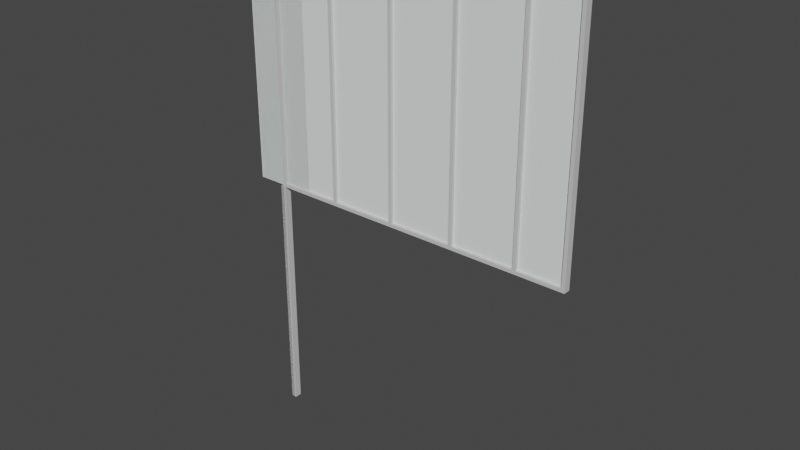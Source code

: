 # Source: Curtain_Wall_03.blend  (saved by Blender 2.92.15; exported with 4.5.12 LTS)
import bpy
from mathutils import Matrix  # noqa: F401  (used for matrix-valued properties, if any)

bpy.ops.wm.read_factory_settings(use_empty=True)
scene = bpy.context.scene
scene.name = 'Scene'

# ---- collections
col_ifcproject_project_number = bpy.data.collections.new('IfcProject/Project Number'); scene.collection.children.link(col_ifcproject_project_number)
col_ifcsite_default = bpy.data.collections.new('IfcSite/Default'); col_ifcproject_project_number.children.link(col_ifcsite_default)
col_ifcbuilding = bpy.data.collections.new('IfcBuilding/'); col_ifcsite_default.children.link(col_ifcbuilding)
col_ifcbuildingstorey_level_1 = bpy.data.collections.new('IfcBuildingStorey/Level 1'); col_ifcbuilding.children.link(col_ifcbuildingstorey_level_1)
col_ifccurtainwall_curtain_wall_storefront___2_x4__153310 = bpy.data.collections.new('IfcCurtainWall/Curtain Wall:STOREFRONT - 2"x4":153310'); col_ifcbuildingstorey_level_1.children.link(col_ifccurtainwall_curtain_wall_storefront___2_x4__153310)
col_ifcopeningelements = bpy.data.collections.new('IfcOpeningElements'); col_ifcproject_project_number.children.link(col_ifcopeningelements)
col_types = bpy.data.collections.new('Types'); col_ifcproject_project_number.children.link(col_types)
col_structuralitems = bpy.data.collections.new('StructuralItems'); col_ifcproject_project_number.children.link(col_structuralitems)
col_members = bpy.data.collections.new('Members'); col_structuralitems.children.link(col_members)
col_connections = bpy.data.collections.new('Connections'); col_structuralitems.children.link(col_connections)

# ---- materials (node trees are filled in below, after node groups)
mat_tempered_glazing = bpy.data.materials.new('TEMPERED GLAZING')
mat_tempered_glazing.use_transparent_shadow = False
mat_tempered_glazing.diffuse_color = (0.8549, 0.8902, 0.8784, 0.15)
mat_alum__storefront_w__tempered_insulated_glazing = bpy.data.materials.new('ALUM. STOREFRONT W/ TEMPERED INSULATED GLAZING')
mat_alum__storefront_w__tempered_insulated_glazing.use_transparent_shadow = False
mat_alum__storefront_w__tempered_insulated_glazing.diffuse_color = (0.6157, 0.6157, 0.6157, 1.0)

# ---- material node trees

# ---- world
world_world = bpy.data.worlds.new('World'); scene.world = world_world
world_world.use_nodes = True; world_world.node_tree.nodes.clear()
_N = world_world.node_tree.nodes; _L = world_world.node_tree.links
n0 = _N.new('ShaderNodeOutputWorld'); n0.name = 'World Output'; n0.location = (300, 300)
n1 = _N.new('ShaderNodeBackground'); n1.name = 'Background'; n1.location = (10, 300)
n1.inputs[0].default_value = (0.05088, 0.05088, 0.05088, 1.0)
_L.new(n1.outputs[0], n0.inputs[0])
n0.is_active_output = True
world_world.color = (0.05088, 0.05088, 0.05088)
world_world.use_sun_shadow = False
world_world.sun_shadow_jitter_overblur = 0.0

# ---- meshes
me_127_224 = bpy.data.meshes.new('127/224')
me_127_224.from_pydata([(0.4445, -0.0127, 0.0), (0.4445, -0.0127, 3.556), (0.4445, 0.0127, 0.0), (0.4445, 0.0127, 3.556), (-0.4445, 0.0127, 0.0), (-0.4445, 0.0127, 3.556), (-0.4445, -0.0127, 0.0), (-0.4445, -0.0127, 3.556)], [], [(7, 5, 4, 6), (0, 6, 4, 2), (3, 1, 0, 2), (5, 7, 1, 3), (1, 7, 6, 0), (5, 3, 2, 4)])
me_127_224.materials.append(mat_tempered_glazing)
me_127_224.use_remesh_fix_poles = True
me_127_224.use_remesh_preserve_attributes = False
me_127_224.use_mirror_vertex_groups = False
me_127_224.update()
me_127_327 = bpy.data.meshes.new('127/327')
me_127_327.from_pydata([(0.4572, -0.0127, 0.0), (0.4572, -0.0127, 3.556), (0.4572, 0.0127, 0.0), (0.4572, 0.0127, 3.556), (-0.4572, 0.0127, 0.0), (-0.4572, 0.0127, 3.556), (-0.4572, -0.0127, 0.0), (-0.4572, -0.0127, 3.556)], [], [(7, 5, 4, 6), (0, 6, 4, 2), (3, 1, 0, 2), (5, 7, 1, 3), (1, 7, 6, 0), (5, 3, 2, 4)])
me_127_327.materials.append(mat_tempered_glazing)
me_127_327.use_remesh_fix_poles = True
me_127_327.use_remesh_preserve_attributes = False
me_127_327.use_mirror_vertex_groups = False
me_127_327.update()
me_127_436 = bpy.data.meshes.new('127/436')
me_127_436.from_pydata([(0.3175, -0.0127, 0.0), (0.3175, -0.0127, 3.556), (0.3175, 0.0127, 0.0), (0.3175, 0.0127, 3.556), (-0.3175, 0.0127, 0.0), (-0.3175, 0.0127, 3.556), (-0.3175, -0.0127, 0.0), (-0.3175, -0.0127, 3.556)], [], [(7, 5, 4, 6), (0, 6, 4, 2), (3, 1, 0, 2), (5, 7, 1, 3), (1, 7, 6, 0), (5, 3, 2, 4)])
me_127_436.materials.append(mat_tempered_glazing)
me_127_436.use_remesh_fix_poles = True
me_127_436.use_remesh_preserve_attributes = False
me_127_436.use_mirror_vertex_groups = False
me_127_436.update()
me_127_507 = bpy.data.meshes.new('127/507')
me_127_507.from_pydata([(-0.0508, 0.0508, -0.7112), (-0.0508, 0.0508, 9.215e-15), (-0.0508, -0.0508, -0.7112), (-0.0508, -0.0508, 9.215e-15), (5.898e-17, -0.0508, -0.7112), (5.898e-17, -0.0508, 9.215e-15), (5.898e-17, 0.0508, -0.7112), (5.898e-17, 0.0508, 9.215e-15)], [], [(7, 5, 4, 6), (0, 6, 4, 2), (3, 1, 0, 2), (5, 7, 1, 3), (1, 7, 6, 0), (5, 3, 2, 4)])
me_127_507.materials.append(mat_alum__storefront_w__tempered_insulated_glazing)
me_127_507.use_remesh_fix_poles = True
me_127_507.use_remesh_preserve_attributes = False
me_127_507.use_mirror_vertex_groups = False
me_127_507.update()
me_127_570 = bpy.data.meshes.new('127/570')
me_127_570.from_pydata([(-0.0508, 0.0508, -0.9652), (-0.0508, 0.0508, -9.215e-15), (-0.0508, -0.0508, -0.9652), (-0.0508, -0.0508, -9.215e-15), (5.898e-17, -0.0508, -0.9652), (5.898e-17, -0.0508, -9.215e-15), (5.898e-17, 0.0508, -0.9652), (5.898e-17, 0.0508, -9.215e-15)], [], [(7, 5, 4, 6), (0, 6, 4, 2), (3, 1, 0, 2), (5, 7, 1, 3), (1, 7, 6, 0), (5, 3, 2, 4)])
me_127_570.materials.append(mat_alum__storefront_w__tempered_insulated_glazing)
me_127_570.use_remesh_fix_poles = True
me_127_570.use_remesh_preserve_attributes = False
me_127_570.use_mirror_vertex_groups = False
me_127_570.update()
me_127_612 = bpy.data.meshes.new('127/612')
me_127_612.from_pydata([(-0.0508, 0.0508, -3.556), (-0.0508, 0.0508, 0.0), (-0.0508, -0.0508, -3.556), (-0.0508, -0.0508, 0.0), (5.898e-17, -0.0508, -3.556), (5.898e-17, -0.0508, 0.0), (5.898e-17, 0.0508, -3.556), (5.898e-17, 0.0508, 0.0)], [], [(7, 5, 4, 6), (0, 6, 4, 2), (3, 1, 0, 2), (5, 7, 1, 3), (1, 7, 6, 0), (5, 3, 2, 4)])
me_127_612.materials.append(mat_alum__storefront_w__tempered_insulated_glazing)
me_127_612.use_remesh_fix_poles = True
me_127_612.use_remesh_preserve_attributes = False
me_127_612.use_mirror_vertex_groups = False
me_127_612.update()
me_127_658 = bpy.data.meshes.new('127/658')
me_127_658.from_pydata([(-0.0508, 0.0508, -3.556), (-0.0508, 0.0508, 0.0), (-0.0508, -0.0508, -3.556), (-0.0508, -0.0508, 0.0), (5.898e-17, -0.0508, -3.556), (5.898e-17, -0.0508, 0.0), (5.898e-17, 0.0508, -3.556), (5.898e-17, 0.0508, 0.0)], [], [(7, 5, 4, 6), (0, 6, 4, 2), (3, 1, 0, 2), (5, 7, 1, 3), (1, 7, 6, 0), (5, 3, 2, 4)])
me_127_658.materials.append(mat_alum__storefront_w__tempered_insulated_glazing)
me_127_658.use_remesh_fix_poles = True
me_127_658.use_remesh_preserve_attributes = False
me_127_658.use_mirror_vertex_groups = False
me_127_658.update()
me_127_704 = bpy.data.meshes.new('127/704')
me_127_704.from_pydata([(-0.0508, 0.0508, -0.9652), (-0.0508, 0.0508, 9.104e-15), (-0.0508, -0.0508, -0.9652), (-0.0508, -0.0508, 9.104e-15), (5.898e-17, -0.0508, -0.9652), (5.898e-17, -0.0508, 9.104e-15), (5.898e-17, 0.0508, -0.9652), (5.898e-17, 0.0508, 9.104e-15)], [], [(7, 5, 4, 6), (0, 6, 4, 2), (3, 1, 0, 2), (5, 7, 1, 3), (1, 7, 6, 0), (5, 3, 2, 4)])
me_127_704.materials.append(mat_alum__storefront_w__tempered_insulated_glazing)
me_127_704.use_remesh_fix_poles = True
me_127_704.use_remesh_preserve_attributes = False
me_127_704.use_mirror_vertex_groups = False
me_127_704.update()
me_127_750 = bpy.data.meshes.new('127/750')
me_127_750.from_pydata([(-0.0508, 0.0508, -0.9652), (-0.0508, 0.0508, 9.104e-15), (-0.0508, -0.0508, -0.9652), (-0.0508, -0.0508, 9.104e-15), (5.898e-17, -0.0508, -0.9652), (5.898e-17, -0.0508, 9.104e-15), (5.898e-17, 0.0508, -0.9652), (5.898e-17, 0.0508, 9.104e-15)], [], [(7, 5, 4, 6), (0, 6, 4, 2), (3, 1, 0, 2), (5, 7, 1, 3), (1, 7, 6, 0), (5, 3, 2, 4)])
me_127_750.materials.append(mat_alum__storefront_w__tempered_insulated_glazing)
me_127_750.use_remesh_fix_poles = True
me_127_750.use_remesh_preserve_attributes = False
me_127_750.use_mirror_vertex_groups = False
me_127_750.update()
me_127_832 = bpy.data.meshes.new('127/832')
me_127_832.from_pydata([(-0.0508, 0.0508, -0.9652), (-0.0508, 0.0508, -9.215e-15), (-0.0508, -0.0508, -0.9652), (-0.0508, -0.0508, -9.215e-15), (5.898e-17, -0.0508, -0.9652), (5.898e-17, -0.0508, -9.215e-15), (5.898e-17, 0.0508, -0.9652), (5.898e-17, 0.0508, -9.215e-15)], [], [(7, 5, 4, 6), (0, 6, 4, 2), (3, 1, 0, 2), (5, 7, 1, 3), (1, 7, 6, 0), (5, 3, 2, 4)])
me_127_832.materials.append(mat_alum__storefront_w__tempered_insulated_glazing)
me_127_832.use_remesh_fix_poles = True
me_127_832.use_remesh_preserve_attributes = False
me_127_832.use_mirror_vertex_groups = False
me_127_832.update()
me_127_914 = bpy.data.meshes.new('127/914')
me_127_914.from_pydata([(-0.0508, 0.0508, -0.7112), (-0.0508, 0.0508, -8.993e-15), (-0.0508, -0.0508, -0.7112), (-0.0508, -0.0508, -8.993e-15), (5.898e-17, -0.0508, -0.7112), (5.898e-17, -0.0508, -8.993e-15), (5.898e-17, 0.0508, -0.7112), (5.898e-17, 0.0508, -8.993e-15)], [], [(7, 5, 4, 6), (0, 6, 4, 2), (3, 1, 0, 2), (5, 7, 1, 3), (1, 7, 6, 0), (5, 3, 2, 4)])
me_127_914.materials.append(mat_alum__storefront_w__tempered_insulated_glazing)
me_127_914.use_remesh_fix_poles = True
me_127_914.use_remesh_preserve_attributes = False
me_127_914.use_mirror_vertex_groups = False
me_127_914.update()
me_127_960 = bpy.data.meshes.new('127/960')
me_127_960.from_pydata([(-0.0254, 0.0508, -3.556), (-0.0254, 0.0508, 0.0), (-0.0254, -0.0508, -3.556), (-0.0254, -0.0508, 0.0), (0.0254, -0.0508, -3.556), (0.0254, -0.0508, 0.0), (0.0254, 0.0508, -3.556), (0.0254, 0.0508, 0.0)], [], [(1, 0, 2), (3, 1, 2), (3, 2, 4), (5, 3, 4), (5, 4, 6), (7, 5, 6), (7, 6, 0), (1, 7, 0), (2, 0, 4), (0, 6, 4), (5, 1, 3), (5, 7, 1)])
me_127_960.materials.append(mat_alum__storefront_w__tempered_insulated_glazing)
me_127_960.use_remesh_fix_poles = True
me_127_960.use_remesh_preserve_attributes = False
me_127_960.use_mirror_vertex_groups = False
me_127_960.update()

# ---- objects
ob_ifcproject_project_number = bpy.data.objects.new('IfcProject/Project Number', None)
ob_ifcsite_default = bpy.data.objects.new('IfcSite/Default', None)
ob_ifcbuilding = bpy.data.objects.new('IfcBuilding/', None)
ob_ifcbuildingstorey_level_1 = bpy.data.objects.new('IfcBuildingStorey/Level 1', None)
ob_ifccurtainwall_curtain_wall_storefront___2_x4__153310 = bpy.data.objects.new('IfcCurtainWall/Curtain Wall:STOREFRONT - 2"x4":153310', None)
ob_ifcplate_system_panel_1__glazing_153311 = bpy.data.objects.new('IfcPlate/System Panel:1" GLAZING:153311', me_127_224)
ob_ifcplate_system_panel_1__glazing_153317 = bpy.data.objects.new('IfcPlate/System Panel:1" GLAZING:153317', me_127_327)
ob_ifcplate_system_panel_1__glazing_153319 = bpy.data.objects.new('IfcPlate/System Panel:1" GLAZING:153319', me_127_327)
ob_ifcplate_system_panel_1__glazing_153321 = bpy.data.objects.new('IfcPlate/System Panel:1" GLAZING:153321', me_127_327)
ob_ifcplate_system_panel_1__glazing_153323 = bpy.data.objects.new('IfcPlate/System Panel:1" GLAZING:153323', me_127_436)
ob_ifcmember_rectangular_mullion_rectangular___2__x_4__153312 = bpy.data.objects.new('IfcMember/Rectangular Mullion:RECTANGULAR - 2" x 4":153312', me_127_507)
ob_ifcmember_rectangular_mullion_rectangular___2__x_4__153313 = bpy.data.objects.new('IfcMember/Rectangular Mullion:RECTANGULAR - 2" x 4":153313', me_127_570)
ob_ifcmember_rectangular_mullion_rectangular___2__x_4__153314 = bpy.data.objects.new('IfcMember/Rectangular Mullion:RECTANGULAR - 2" x 4":153314', me_127_612)
ob_ifcmember_rectangular_mullion_rectangular___2__x_4__153315 = bpy.data.objects.new('IfcMember/Rectangular Mullion:RECTANGULAR - 2" x 4":153315', me_127_658)
ob_ifcmember_rectangular_mullion_rectangular___2__x_4__153324 = bpy.data.objects.new('IfcMember/Rectangular Mullion:RECTANGULAR - 2" x 4":153324', me_127_704)
ob_ifcmember_rectangular_mullion_rectangular___2__x_4__153325 = bpy.data.objects.new('IfcMember/Rectangular Mullion:RECTANGULAR - 2" x 4":153325', me_127_750)
ob_ifcmember_rectangular_mullion_rectangular___2__x_4__153326 = bpy.data.objects.new('IfcMember/Rectangular Mullion:RECTANGULAR - 2" x 4":153326', me_127_750)
ob_ifcmember_rectangular_mullion_rectangular___2__x_4__153327 = bpy.data.objects.new('IfcMember/Rectangular Mullion:RECTANGULAR - 2" x 4":153327', me_127_750)
ob_ifcmember_rectangular_mullion_rectangular___2__x_4__153328 = bpy.data.objects.new('IfcMember/Rectangular Mullion:RECTANGULAR - 2" x 4":153328', me_127_832)
ob_ifcmember_rectangular_mullion_rectangular___2__x_4__153329 = bpy.data.objects.new('IfcMember/Rectangular Mullion:RECTANGULAR - 2" x 4":153329', me_127_832)
ob_ifcmember_rectangular_mullion_rectangular___2__x_4__153330 = bpy.data.objects.new('IfcMember/Rectangular Mullion:RECTANGULAR - 2" x 4":153330', me_127_832)
ob_ifcmember_rectangular_mullion_rectangular___2__x_4__153331 = bpy.data.objects.new('IfcMember/Rectangular Mullion:RECTANGULAR - 2" x 4":153331', me_127_914)
ob_ifcmember_rectangular_mullion_rectangular___2__x_4__153332 = bpy.data.objects.new('IfcMember/Rectangular Mullion:RECTANGULAR - 2" x 4":153332', me_127_960)
ob_ifcmember_rectangular_mullion_rectangular___2__x_4__153333 = bpy.data.objects.new('IfcMember/Rectangular Mullion:RECTANGULAR - 2" x 4":153333', me_127_960)
ob_ifcmember_rectangular_mullion_rectangular___2__x_4__153334 = bpy.data.objects.new('IfcMember/Rectangular Mullion:RECTANGULAR - 2" x 4":153334', me_127_960)
ob_ifcmember_rectangular_mullion_rectangular___2__x_4__153335 = bpy.data.objects.new('IfcMember/Rectangular Mullion:RECTANGULAR - 2" x 4":153335', me_127_960)
ob_ifcplatetype_system_panel_1__glazing = bpy.data.objects.new('IfcPlateType/System Panel:1" GLAZING', me_127_224)
ob_ifcplatetype_system_panel_1__glazing_001 = bpy.data.objects.new('IfcPlateType/System Panel:1" GLAZING.001', me_127_327)
ob_ifcplatetype_system_panel_1__glazing_002 = bpy.data.objects.new('IfcPlateType/System Panel:1" GLAZING.002', me_127_436)
ob_ifcmembertype_rectangular_mullion_rectangular___2__x_4 = bpy.data.objects.new('IfcMemberType/Rectangular Mullion:RECTANGULAR - 2" x 4"', me_127_507)
ob_ifcmembertype_rectangular_mullion_rectangular___2__x_4__001 = bpy.data.objects.new('IfcMemberType/Rectangular Mullion:RECTANGULAR - 2" x 4".001', me_127_570)
ob_ifcmembertype_rectangular_mullion_rectangular___2__x_4__002 = bpy.data.objects.new('IfcMemberType/Rectangular Mullion:RECTANGULAR - 2" x 4".002', me_127_612)
ob_ifcmembertype_rectangular_mullion_rectangular___2__x_4__003 = bpy.data.objects.new('IfcMemberType/Rectangular Mullion:RECTANGULAR - 2" x 4".003', me_127_658)
ob_ifcmembertype_rectangular_mullion_rectangular___2__x_4__004 = bpy.data.objects.new('IfcMemberType/Rectangular Mullion:RECTANGULAR - 2" x 4".004', me_127_704)
ob_ifcmembertype_rectangular_mullion_rectangular___2__x_4__005 = bpy.data.objects.new('IfcMemberType/Rectangular Mullion:RECTANGULAR - 2" x 4".005', me_127_750)
ob_ifcmembertype_rectangular_mullion_rectangular___2__x_4__006 = bpy.data.objects.new('IfcMemberType/Rectangular Mullion:RECTANGULAR - 2" x 4".006', me_127_832)
ob_ifcmembertype_rectangular_mullion_rectangular___2__x_4__007 = bpy.data.objects.new('IfcMemberType/Rectangular Mullion:RECTANGULAR - 2" x 4".007', me_127_914)
ob_ifcmembertype_rectangular_mullion_rectangular___2__x_4__008 = bpy.data.objects.new('IfcMemberType/Rectangular Mullion:RECTANGULAR - 2" x 4".008', me_127_960)
ob_ifccurtainwalltype_curtain_wall_storefront___2_x4 = bpy.data.objects.new('IfcCurtainWallType/Curtain Wall:STOREFRONT - 2"x4"', None)

# ---- transforms, parenting, visibility, modifiers, constraints
ob_ifcproject_project_number.location = (0.0, 0.0, 0.0)
ob_ifcproject_project_number.lineart.crease_threshold = 0.0
ob_ifcsite_default.location = (0.0, 0.0, 0.0)
ob_ifcsite_default.lineart.crease_threshold = 0.0
ob_ifcbuilding.location = (0.0, 0.0, 0.0)
ob_ifcbuilding.lineart.crease_threshold = 0.0
ob_ifcbuildingstorey_level_1.location = (0.0, 0.0, 0.0)
ob_ifcbuildingstorey_level_1.lineart.crease_threshold = 0.0
ob_ifccurtainwall_curtain_wall_storefront___2_x4__153310.location = (0.0, 0.0, 0.0)
ob_ifccurtainwall_curtain_wall_storefront___2_x4__153310.lineart.crease_threshold = 0.0
ob_ifcplate_system_panel_1__glazing_153311.location = (0.4953, 0.0, 0.0508)
ob_ifcplate_system_panel_1__glazing_153311.lineart.crease_threshold = 0.0
ob_ifcplate_system_panel_1__glazing_153317.location = (1.448, 0.0, 0.0508)
ob_ifcplate_system_panel_1__glazing_153317.lineart.crease_threshold = 0.0
ob_ifcplate_system_panel_1__glazing_153319.location = (2.413, 0.0, 0.0508)
ob_ifcplate_system_panel_1__glazing_153319.lineart.crease_threshold = 0.0
ob_ifcplate_system_panel_1__glazing_153321.location = (3.378, 0.0, 0.0508)
ob_ifcplate_system_panel_1__glazing_153321.lineart.crease_threshold = 0.0
ob_ifcplate_system_panel_1__glazing_153323.location = (4.204, 0.0, 0.0508)
ob_ifcplate_system_panel_1__glazing_153323.lineart.crease_threshold = 0.0
ob_ifcmember_rectangular_mullion_rectangular___2__x_4__153312.location = (4.572, 0.0, 3.658)
ob_ifcmember_rectangular_mullion_rectangular___2__x_4__153312.rotation_euler = (-3.142, -1.571, 0.0)
ob_ifcmember_rectangular_mullion_rectangular___2__x_4__153312.lineart.crease_threshold = 0.0
ob_ifcmember_rectangular_mullion_rectangular___2__x_4__153313.location = (0.0, 0.0, 0.0)
ob_ifcmember_rectangular_mullion_rectangular___2__x_4__153313.rotation_euler = (-3.142, 1.571, 0.0)
ob_ifcmember_rectangular_mullion_rectangular___2__x_4__153313.lineart.crease_threshold = 0.0
ob_ifcmember_rectangular_mullion_rectangular___2__x_4__153314.location = (4.572, 0.0, 0.0508)
ob_ifcmember_rectangular_mullion_rectangular___2__x_4__153314.rotation_euler = (3.142, -0.0, 0.0)
ob_ifcmember_rectangular_mullion_rectangular___2__x_4__153314.lineart.crease_threshold = 0.0
ob_ifcmember_rectangular_mullion_rectangular___2__x_4__153315.location = (0.0, 0.0, 3.607)
ob_ifcmember_rectangular_mullion_rectangular___2__x_4__153315.rotation_euler = (0.0, -0.0, 3.142)
ob_ifcmember_rectangular_mullion_rectangular___2__x_4__153315.lineart.crease_threshold = 0.0
ob_ifcmember_rectangular_mullion_rectangular___2__x_4__153324.location = (0.9652, 0.0, 3.658)
ob_ifcmember_rectangular_mullion_rectangular___2__x_4__153324.rotation_euler = (-3.142, -1.571, 0.0)
ob_ifcmember_rectangular_mullion_rectangular___2__x_4__153324.lineart.crease_threshold = 0.0
ob_ifcmember_rectangular_mullion_rectangular___2__x_4__153325.location = (1.93, 0.0, 3.658)
ob_ifcmember_rectangular_mullion_rectangular___2__x_4__153325.rotation_euler = (-3.142, -1.571, 0.0)
ob_ifcmember_rectangular_mullion_rectangular___2__x_4__153325.lineart.crease_threshold = 0.0
ob_ifcmember_rectangular_mullion_rectangular___2__x_4__153326.location = (2.896, 0.0, 3.658)
ob_ifcmember_rectangular_mullion_rectangular___2__x_4__153326.rotation_euler = (-3.142, -1.571, 0.0)
ob_ifcmember_rectangular_mullion_rectangular___2__x_4__153326.lineart.crease_threshold = 0.0
ob_ifcmember_rectangular_mullion_rectangular___2__x_4__153327.location = (3.861, 0.0, 3.658)
ob_ifcmember_rectangular_mullion_rectangular___2__x_4__153327.rotation_euler = (-3.142, -1.571, 0.0)
ob_ifcmember_rectangular_mullion_rectangular___2__x_4__153327.lineart.crease_threshold = 0.0
ob_ifcmember_rectangular_mullion_rectangular___2__x_4__153328.location = (0.9652, 0.0, 0.0)
ob_ifcmember_rectangular_mullion_rectangular___2__x_4__153328.rotation_euler = (-3.142, 1.571, 0.0)
ob_ifcmember_rectangular_mullion_rectangular___2__x_4__153328.lineart.crease_threshold = 0.0
ob_ifcmember_rectangular_mullion_rectangular___2__x_4__153329.location = (1.93, 0.0, 0.0)
ob_ifcmember_rectangular_mullion_rectangular___2__x_4__153329.rotation_euler = (-3.142, 1.571, 0.0)
ob_ifcmember_rectangular_mullion_rectangular___2__x_4__153329.lineart.crease_threshold = 0.0
ob_ifcmember_rectangular_mullion_rectangular___2__x_4__153330.location = (2.896, 0.0, 0.0)
ob_ifcmember_rectangular_mullion_rectangular___2__x_4__153330.rotation_euler = (-3.142, 1.571, 0.0)
ob_ifcmember_rectangular_mullion_rectangular___2__x_4__153330.lineart.crease_threshold = 0.0
ob_ifcmember_rectangular_mullion_rectangular___2__x_4__153331.location = (3.861, 0.0, 0.0)
ob_ifcmember_rectangular_mullion_rectangular___2__x_4__153331.rotation_euler = (-3.142, 1.571, 0.0)
ob_ifcmember_rectangular_mullion_rectangular___2__x_4__153331.lineart.crease_threshold = 0.0
ob_ifcmember_rectangular_mullion_rectangular___2__x_4__153332.location = (0.9652, 0.0, 0.0508)
ob_ifcmember_rectangular_mullion_rectangular___2__x_4__153332.rotation_euler = (3.142, -0.0, 0.0)
ob_ifcmember_rectangular_mullion_rectangular___2__x_4__153332.lineart.crease_threshold = 0.0
ob_ifcmember_rectangular_mullion_rectangular___2__x_4__153333.location = (1.93, 0.0, 0.0508)
ob_ifcmember_rectangular_mullion_rectangular___2__x_4__153333.rotation_euler = (3.142, -0.0, 0.0)
ob_ifcmember_rectangular_mullion_rectangular___2__x_4__153333.lineart.crease_threshold = 0.0
ob_ifcmember_rectangular_mullion_rectangular___2__x_4__153334.location = (2.896, 0.0, 0.0508)
ob_ifcmember_rectangular_mullion_rectangular___2__x_4__153334.rotation_euler = (3.142, -0.0, 0.0)
ob_ifcmember_rectangular_mullion_rectangular___2__x_4__153334.lineart.crease_threshold = 0.0
ob_ifcmember_rectangular_mullion_rectangular___2__x_4__153335.location = (3.861, 0.0, 0.0508)
ob_ifcmember_rectangular_mullion_rectangular___2__x_4__153335.rotation_euler = (3.142, -0.0, 0.0)
ob_ifcmember_rectangular_mullion_rectangular___2__x_4__153335.lineart.crease_threshold = 0.0
ob_ifcplatetype_system_panel_1__glazing.location = (0.0, 0.0, 0.0)
ob_ifcplatetype_system_panel_1__glazing.lineart.crease_threshold = 0.0
ob_ifcplatetype_system_panel_1__glazing_001.location = (0.0, 0.0, 0.0)
ob_ifcplatetype_system_panel_1__glazing_001.lineart.crease_threshold = 0.0
ob_ifcplatetype_system_panel_1__glazing_002.location = (0.0, 0.0, 0.0)
ob_ifcplatetype_system_panel_1__glazing_002.lineart.crease_threshold = 0.0
ob_ifcmembertype_rectangular_mullion_rectangular___2__x_4.location = (0.0, 0.0, 0.0)
ob_ifcmembertype_rectangular_mullion_rectangular___2__x_4.lineart.crease_threshold = 0.0
ob_ifcmembertype_rectangular_mullion_rectangular___2__x_4__001.location = (0.0, 0.0, 0.0)
ob_ifcmembertype_rectangular_mullion_rectangular___2__x_4__001.lineart.crease_threshold = 0.0
ob_ifcmembertype_rectangular_mullion_rectangular___2__x_4__002.location = (0.0, 0.0, 0.0)
ob_ifcmembertype_rectangular_mullion_rectangular___2__x_4__002.lineart.crease_threshold = 0.0
ob_ifcmembertype_rectangular_mullion_rectangular___2__x_4__003.location = (0.0, 0.0, 0.0)
ob_ifcmembertype_rectangular_mullion_rectangular___2__x_4__003.lineart.crease_threshold = 0.0
ob_ifcmembertype_rectangular_mullion_rectangular___2__x_4__004.location = (0.0, 0.0, 0.0)
ob_ifcmembertype_rectangular_mullion_rectangular___2__x_4__004.lineart.crease_threshold = 0.0
ob_ifcmembertype_rectangular_mullion_rectangular___2__x_4__005.location = (0.0, 0.0, 0.0)
ob_ifcmembertype_rectangular_mullion_rectangular___2__x_4__005.lineart.crease_threshold = 0.0
ob_ifcmembertype_rectangular_mullion_rectangular___2__x_4__006.location = (0.0, 0.0, 0.0)
ob_ifcmembertype_rectangular_mullion_rectangular___2__x_4__006.lineart.crease_threshold = 0.0
ob_ifcmembertype_rectangular_mullion_rectangular___2__x_4__007.location = (0.0, 0.0, 0.0)
ob_ifcmembertype_rectangular_mullion_rectangular___2__x_4__007.lineart.crease_threshold = 0.0
ob_ifcmembertype_rectangular_mullion_rectangular___2__x_4__008.location = (0.0, 0.0, 0.0)
ob_ifcmembertype_rectangular_mullion_rectangular___2__x_4__008.lineart.crease_threshold = 0.0
ob_ifccurtainwalltype_curtain_wall_storefront___2_x4.location = (0.0, 0.0, 0.0)
ob_ifccurtainwalltype_curtain_wall_storefront___2_x4.lineart.crease_threshold = 0.0

# ---- collection membership
col_ifcproject_project_number.objects.link(ob_ifcproject_project_number)
col_ifcsite_default.objects.link(ob_ifcsite_default)
col_ifcbuilding.objects.link(ob_ifcbuilding)
col_ifcbuildingstorey_level_1.objects.link(ob_ifcbuildingstorey_level_1)
col_ifccurtainwall_curtain_wall_storefront___2_x4__153310.objects.link(ob_ifccurtainwall_curtain_wall_storefront___2_x4__153310)
col_ifccurtainwall_curtain_wall_storefront___2_x4__153310.objects.link(ob_ifcplate_system_panel_1__glazing_153311)
col_ifccurtainwall_curtain_wall_storefront___2_x4__153310.objects.link(ob_ifcplate_system_panel_1__glazing_153317)
col_ifccurtainwall_curtain_wall_storefront___2_x4__153310.objects.link(ob_ifcplate_system_panel_1__glazing_153319)
col_ifccurtainwall_curtain_wall_storefront___2_x4__153310.objects.link(ob_ifcplate_system_panel_1__glazing_153321)
col_ifccurtainwall_curtain_wall_storefront___2_x4__153310.objects.link(ob_ifcplate_system_panel_1__glazing_153323)
col_ifccurtainwall_curtain_wall_storefront___2_x4__153310.objects.link(ob_ifcmember_rectangular_mullion_rectangular___2__x_4__153312)
col_ifccurtainwall_curtain_wall_storefront___2_x4__153310.objects.link(ob_ifcmember_rectangular_mullion_rectangular___2__x_4__153313)
col_ifccurtainwall_curtain_wall_storefront___2_x4__153310.objects.link(ob_ifcmember_rectangular_mullion_rectangular___2__x_4__153314)
col_ifccurtainwall_curtain_wall_storefront___2_x4__153310.objects.link(ob_ifcmember_rectangular_mullion_rectangular___2__x_4__153315)
col_ifccurtainwall_curtain_wall_storefront___2_x4__153310.objects.link(ob_ifcmember_rectangular_mullion_rectangular___2__x_4__153324)
col_ifccurtainwall_curtain_wall_storefront___2_x4__153310.objects.link(ob_ifcmember_rectangular_mullion_rectangular___2__x_4__153325)
col_ifccurtainwall_curtain_wall_storefront___2_x4__153310.objects.link(ob_ifcmember_rectangular_mullion_rectangular___2__x_4__153326)
col_ifccurtainwall_curtain_wall_storefront___2_x4__153310.objects.link(ob_ifcmember_rectangular_mullion_rectangular___2__x_4__153327)
col_ifccurtainwall_curtain_wall_storefront___2_x4__153310.objects.link(ob_ifcmember_rectangular_mullion_rectangular___2__x_4__153328)
col_ifccurtainwall_curtain_wall_storefront___2_x4__153310.objects.link(ob_ifcmember_rectangular_mullion_rectangular___2__x_4__153329)
col_ifccurtainwall_curtain_wall_storefront___2_x4__153310.objects.link(ob_ifcmember_rectangular_mullion_rectangular___2__x_4__153330)
col_ifccurtainwall_curtain_wall_storefront___2_x4__153310.objects.link(ob_ifcmember_rectangular_mullion_rectangular___2__x_4__153331)
col_ifccurtainwall_curtain_wall_storefront___2_x4__153310.objects.link(ob_ifcmember_rectangular_mullion_rectangular___2__x_4__153332)
col_ifccurtainwall_curtain_wall_storefront___2_x4__153310.objects.link(ob_ifcmember_rectangular_mullion_rectangular___2__x_4__153333)
col_ifccurtainwall_curtain_wall_storefront___2_x4__153310.objects.link(ob_ifcmember_rectangular_mullion_rectangular___2__x_4__153334)
col_ifccurtainwall_curtain_wall_storefront___2_x4__153310.objects.link(ob_ifcmember_rectangular_mullion_rectangular___2__x_4__153335)
col_types.objects.link(ob_ifcplatetype_system_panel_1__glazing)
col_types.objects.link(ob_ifcplatetype_system_panel_1__glazing_001)
col_types.objects.link(ob_ifcplatetype_system_panel_1__glazing_002)
col_types.objects.link(ob_ifcmembertype_rectangular_mullion_rectangular___2__x_4)
col_types.objects.link(ob_ifcmembertype_rectangular_mullion_rectangular___2__x_4__001)
col_types.objects.link(ob_ifcmembertype_rectangular_mullion_rectangular___2__x_4__002)
col_types.objects.link(ob_ifcmembertype_rectangular_mullion_rectangular___2__x_4__003)
col_types.objects.link(ob_ifcmembertype_rectangular_mullion_rectangular___2__x_4__004)
col_types.objects.link(ob_ifcmembertype_rectangular_mullion_rectangular___2__x_4__005)
col_types.objects.link(ob_ifcmembertype_rectangular_mullion_rectangular___2__x_4__006)
col_types.objects.link(ob_ifcmembertype_rectangular_mullion_rectangular___2__x_4__007)
col_types.objects.link(ob_ifcmembertype_rectangular_mullion_rectangular___2__x_4__008)
col_types.objects.link(ob_ifccurtainwalltype_curtain_wall_storefront___2_x4)

# ---- scene / render settings (as saved in the file)
scene.frame_start = 1; scene.frame_end = 250; scene.frame_set(1)
scene.render.engine = 'BLENDER_EEVEE_NEXT'
scene.cycles.use_denoising = False
scene.cycles.samples = 128
scene.cycles.sampling_pattern = 'TABULATED_SOBOL'
scene.cycles.use_adaptive_sampling = False
scene.cycles.use_light_tree = False
scene.view_settings.view_transform = 'Filmic'
bpy.context.view_layer.update()

# ---- added for rendering (the .blend has no active camera and no usable light): camera, sun
cam_auto = bpy.data.cameras.new('AutoCamera')
cam_auto.lens = 50.0
cam_auto.sensor_width = 36.0
cam_auto.clip_end = 1000.0
ob_auto_camera = bpy.data.objects.new('AutoCamera', cam_auto)
scene.collection.objects.link(ob_auto_camera)
ob_auto_camera.location = (10.1941, -9.76401, 6.56014)
ob_auto_camera.rotation_euler = (1.09748, -7.21219e-08, 0.694738)
scene.camera = ob_auto_camera
light_auto_sun = bpy.data.lights.new('AutoSun', 'SUN')
light_auto_sun.energy = 3.0
light_auto_sun.angle = 0.0523599
ob_auto_sun = bpy.data.objects.new('AutoSun', light_auto_sun)
scene.collection.objects.link(ob_auto_sun)
ob_auto_sun.rotation_euler = (0.872665, 0.174533, 0.523599)
bpy.context.view_layer.update()
